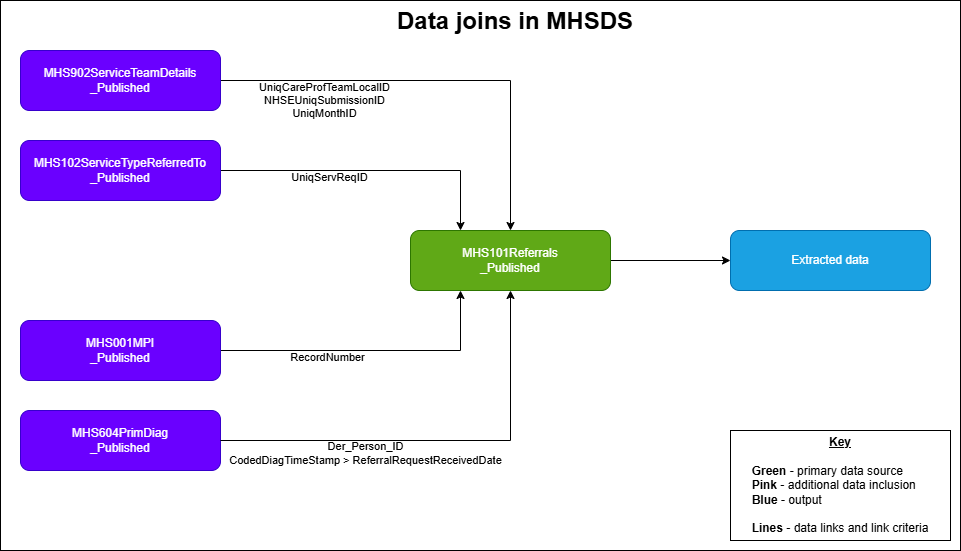

The diagram above was exported from draw.io. Its source (the exported page's mxGraphModel, read from the mxfile embedded in the PNG):
<mxGraphModel dx="2264" dy="1843" grid="1" gridSize="10" guides="1" tooltips="1" connect="1" arrows="1" fold="1" page="1" pageScale="1" pageWidth="850" pageHeight="1100" math="0" shadow="0">
  <root>
    <mxCell id="0" />
    <mxCell id="1" parent="0" />
    <mxCell id="MaUPozuyjEWVOc-uW0tH-20" parent="1" style="rounded=0;whiteSpace=wrap;html=1;fillColor=light-dark(#FFFFFF,#FFFFFF);strokeColor=light-dark(#000000,#000000);" value="" vertex="1">
      <mxGeometry height="550" width="960" x="-250" y="-10" as="geometry" />
    </mxCell>
    <mxCell id="MaUPozuyjEWVOc-uW0tH-17" edge="1" parent="1" source="MaUPozuyjEWVOc-uW0tH-4" style="edgeStyle=orthogonalEdgeStyle;rounded=0;orthogonalLoop=1;jettySize=auto;html=1;strokeColor=light-dark(#000000,#000000);" target="MaUPozuyjEWVOc-uW0tH-16" value="">
      <mxGeometry relative="1" as="geometry" />
    </mxCell>
    <mxCell id="MaUPozuyjEWVOc-uW0tH-4" parent="1" style="rounded=1;whiteSpace=wrap;html=1;fillColor=#60a917;fontColor=light-dark(#FFFFFF,#FFFFFF);strokeColor=#2D7600;" value="MHS101Referrals&lt;div&gt;_Published&lt;/div&gt;" vertex="1">
      <mxGeometry height="60" width="200" x="160" y="220" as="geometry" />
    </mxCell>
    <mxCell id="MaUPozuyjEWVOc-uW0tH-13" edge="1" parent="1" source="MaUPozuyjEWVOc-uW0tH-5" style="edgeStyle=orthogonalEdgeStyle;rounded=0;orthogonalLoop=1;jettySize=auto;html=1;exitX=1;exitY=0.5;exitDx=0;exitDy=0;strokeColor=light-dark(#000000,#000000);">
      <mxGeometry relative="1" as="geometry">
        <mxPoint x="210" y="280" as="targetPoint" />
      </mxGeometry>
    </mxCell>
    <mxCell id="MaUPozuyjEWVOc-uW0tH-24" connectable="0" parent="MaUPozuyjEWVOc-uW0tH-13" style="edgeLabel;html=1;align=center;verticalAlign=middle;resizable=0;points=[];labelBackgroundColor=none;fontColor=light-dark(#000000,#000000);" value="RecordNumber" vertex="1">
      <mxGeometry relative="1" x="-0.2923" y="1" as="geometry">
        <mxPoint y="7" as="offset" />
      </mxGeometry>
    </mxCell>
    <mxCell id="MaUPozuyjEWVOc-uW0tH-5" parent="1" style="whiteSpace=wrap;html=1;rounded=1;fillColor=#6a00ff;fontColor=#ffffff;strokeColor=#3700CC;" value="MHS001MPI&lt;div&gt;_Published&lt;/div&gt;" vertex="1">
      <mxGeometry height="60" width="200" x="-230" y="310" as="geometry" />
    </mxCell>
    <mxCell id="MaUPozuyjEWVOc-uW0tH-11" edge="1" parent="1" source="MaUPozuyjEWVOc-uW0tH-7" style="edgeStyle=orthogonalEdgeStyle;rounded=0;orthogonalLoop=1;jettySize=auto;html=1;exitX=1;exitY=0.5;exitDx=0;exitDy=0;entryX=0.5;entryY=0;entryDx=0;entryDy=0;fontColor=light-dark(#000000,#000000);strokeColor=light-dark(#000000,#000000);" target="MaUPozuyjEWVOc-uW0tH-4">
      <mxGeometry relative="1" as="geometry">
        <Array as="points">
          <mxPoint x="260" y="70" />
        </Array>
      </mxGeometry>
    </mxCell>
    <mxCell id="MaUPozuyjEWVOc-uW0tH-27" connectable="0" parent="MaUPozuyjEWVOc-uW0tH-11" style="edgeLabel;html=1;align=center;verticalAlign=middle;resizable=0;points=[];labelBackgroundColor=none;fontColor=light-dark(#000000,#000000);" value="UniqCareProfTeamLocalID&lt;div&gt;NHSEUniqSubmissionID&lt;/div&gt;&lt;div&gt;UniqMonthID&lt;/div&gt;" vertex="1">
      <mxGeometry relative="1" x="-0.5316" y="1" as="geometry">
        <mxPoint y="20" as="offset" />
      </mxGeometry>
    </mxCell>
    <mxCell id="MaUPozuyjEWVOc-uW0tH-7" parent="1" style="html=1;rounded=1;whiteSpace=wrap;fillColor=#6a00ff;fontColor=#ffffff;strokeColor=#3700CC;" value="MHS902ServiceTeamDetails&lt;div&gt;_Published&lt;/div&gt;" vertex="1">
      <mxGeometry height="60" width="200" x="-230" y="40" as="geometry" />
    </mxCell>
    <mxCell id="MaUPozuyjEWVOc-uW0tH-18" edge="1" parent="1" source="MaUPozuyjEWVOc-uW0tH-9" style="edgeStyle=orthogonalEdgeStyle;rounded=0;orthogonalLoop=1;jettySize=auto;html=1;exitX=1;exitY=0.5;exitDx=0;exitDy=0;entryX=0.25;entryY=0;entryDx=0;entryDy=0;strokeColor=light-dark(#000000,#000000);" target="MaUPozuyjEWVOc-uW0tH-4">
      <mxGeometry relative="1" as="geometry">
        <Array as="points">
          <mxPoint x="210" y="160" />
        </Array>
      </mxGeometry>
    </mxCell>
    <mxCell id="MaUPozuyjEWVOc-uW0tH-26" connectable="0" parent="MaUPozuyjEWVOc-uW0tH-18" style="edgeLabel;html=1;align=center;verticalAlign=middle;resizable=0;points=[];labelBackgroundColor=none;fontColor=light-dark(#000000,#000000);" value="UniqServReqID" vertex="1">
      <mxGeometry relative="1" x="-0.2778" y="-3" as="geometry">
        <mxPoint y="3" as="offset" />
      </mxGeometry>
    </mxCell>
    <mxCell id="MaUPozuyjEWVOc-uW0tH-9" parent="1" style="whiteSpace=wrap;html=1;rounded=1;fillColor=#6a00ff;fontColor=#ffffff;strokeColor=#3700CC;" value="MHS102ServiceTypeReferredTo&lt;div&gt;_Published&lt;/div&gt;" vertex="1">
      <mxGeometry height="60" width="200" x="-230" y="130" as="geometry" />
    </mxCell>
    <mxCell id="MaUPozuyjEWVOc-uW0tH-14" parent="1" style="whiteSpace=wrap;html=1;rounded=1;fillColor=#6a00ff;fontColor=#ffffff;strokeColor=#3700CC;" value="MHS604PrimDiag&lt;div&gt;_Published&lt;/div&gt;" vertex="1">
      <mxGeometry height="60" width="200" x="-230" y="400" as="geometry" />
    </mxCell>
    <mxCell id="MaUPozuyjEWVOc-uW0tH-15" edge="1" parent="1" source="MaUPozuyjEWVOc-uW0tH-14" style="edgeStyle=orthogonalEdgeStyle;rounded=0;orthogonalLoop=1;jettySize=auto;html=1;exitX=1;exitY=0.5;exitDx=0;exitDy=0;entryX=0.5;entryY=1;entryDx=0;entryDy=0;strokeColor=light-dark(#000000,#000000);" target="MaUPozuyjEWVOc-uW0tH-4">
      <mxGeometry relative="1" as="geometry" />
    </mxCell>
    <mxCell id="MaUPozuyjEWVOc-uW0tH-25" connectable="0" parent="MaUPozuyjEWVOc-uW0tH-15" style="edgeLabel;html=1;align=center;verticalAlign=middle;resizable=0;points=[];labelBackgroundColor=none;fontColor=light-dark(#000000,#000000);" value="Der_Person_ID&lt;div&gt;CodedDiagTimeStamp &amp;gt;&amp;nbsp;ReferralRequestReceivedDate&lt;/div&gt;" vertex="1">
      <mxGeometry relative="1" x="-0.345" y="-2" as="geometry">
        <mxPoint y="10" as="offset" />
      </mxGeometry>
    </mxCell>
    <mxCell id="MaUPozuyjEWVOc-uW0tH-16" parent="1" style="rounded=1;whiteSpace=wrap;html=1;fillColor=#1ba1e2;fontColor=light-dark(#FFFFFF,#FFFFFF);strokeColor=#006EAF;" value="Extracted data" vertex="1">
      <mxGeometry height="60" width="200" x="480" y="220" as="geometry" />
    </mxCell>
    <mxCell id="MaUPozuyjEWVOc-uW0tH-21" parent="1" style="text;html=1;whiteSpace=wrap;overflow=hidden;rounded=0;align=center;fontColor=light-dark(#000000,#000000);" value="&lt;h1 style=&quot;margin-top: 0px;&quot;&gt;Data joins in MHSDS&lt;/h1&gt;" vertex="1">
      <mxGeometry height="50" width="850" x="-160" y="-10" as="geometry" />
    </mxCell>
    <mxCell id="QOKnAuf5o2uKmttKKpVq-1" parent="1" style="rounded=0;whiteSpace=wrap;html=1;strokeColor=light-dark(#000000,#000000);fillColor=light-dark(#FFFFFF,#FFFFFF);fontColor=light-dark(#000000,#000000);" value="&lt;b&gt;&lt;u&gt;Key&lt;/u&gt;&lt;/b&gt;&lt;div&gt;&lt;div style=&quot;text-align: left;&quot;&gt;&lt;b&gt;&lt;u&gt;&lt;br&gt;&lt;/u&gt;&lt;/b&gt;&lt;/div&gt;&lt;div style=&quot;text-align: left;&quot;&gt;&lt;font style=&quot;color: light-dark(rgb(0, 0, 0), rgb(0, 153, 77));&quot;&gt;&lt;b&gt;Green&lt;/b&gt;&lt;/font&gt; - primary data source&lt;/div&gt;&lt;div style=&quot;text-align: left;&quot;&gt;&lt;font style=&quot;color: light-dark(rgb(0, 0, 0), rgb(255, 0, 255));&quot;&gt;&lt;b&gt;Pink&lt;/b&gt;&lt;/font&gt; - additional data inclusion&lt;/div&gt;&lt;div style=&quot;text-align: left;&quot;&gt;&lt;font style=&quot;color: light-dark(rgb(0, 0, 0), rgb(0, 102, 204));&quot;&gt;&lt;b&gt;Blue&lt;/b&gt;&lt;/font&gt; - output&lt;/div&gt;&lt;div style=&quot;text-align: left;&quot;&gt;&lt;br&gt;&lt;/div&gt;&lt;div style=&quot;text-align: left;&quot;&gt;&lt;b&gt;Lines&lt;/b&gt; - data links and link criteria&lt;/div&gt;&lt;/div&gt;" vertex="1">
      <mxGeometry height="110" width="220" x="480" y="420" as="geometry" />
    </mxCell>
  </root>
</mxGraphModel>